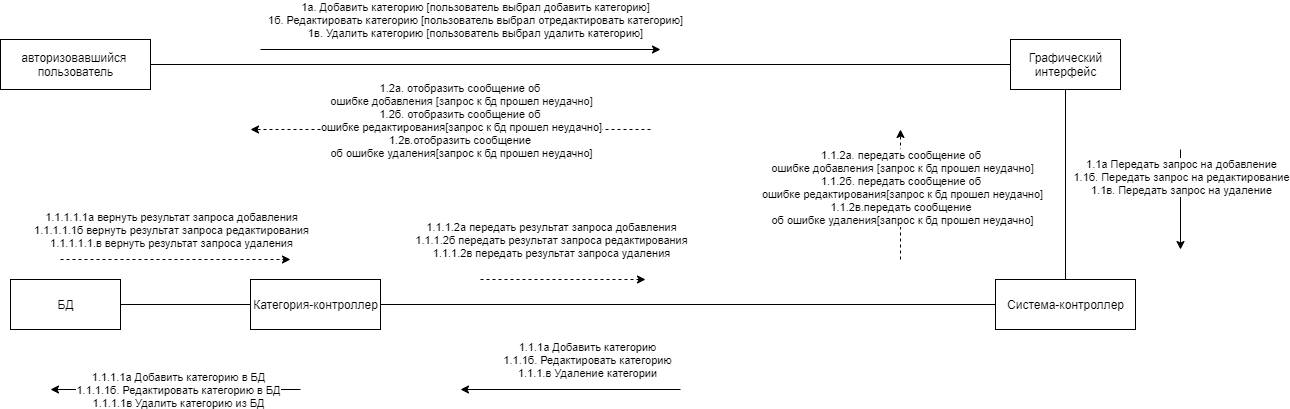

The diagram above was exported from draw.io. Its source (the exported page's mxGraphModel, read from the mxfile embedded in the PNG):
<mxGraphModel dx="868" dy="433" grid="1" gridSize="10" guides="1" tooltips="1" connect="1" arrows="1" fold="1" page="1" pageScale="1" pageWidth="1169" pageHeight="1654" math="0" shadow="0">
  <root>
    <mxCell id="0" />
    <mxCell id="1" parent="0" />
    <mxCell id="k56riOrjc__1x1T-bWal-6" style="edgeStyle=orthogonalEdgeStyle;rounded=0;orthogonalLoop=1;jettySize=auto;html=1;entryX=0;entryY=0.5;entryDx=0;entryDy=0;endArrow=none;endFill=0;" parent="1" source="k56riOrjc__1x1T-bWal-1" target="k56riOrjc__1x1T-bWal-2" edge="1">
      <mxGeometry relative="1" as="geometry" />
    </mxCell>
    <mxCell id="k56riOrjc__1x1T-bWal-1" value="авторизовавшийся&amp;nbsp;&lt;br&gt;пользователь" style="html=1;" parent="1" vertex="1">
      <mxGeometry x="30" y="40" width="150" height="50" as="geometry" />
    </mxCell>
    <mxCell id="k56riOrjc__1x1T-bWal-9" style="edgeStyle=orthogonalEdgeStyle;rounded=0;orthogonalLoop=1;jettySize=auto;html=1;endArrow=none;endFill=0;" parent="1" source="k56riOrjc__1x1T-bWal-2" target="k56riOrjc__1x1T-bWal-3" edge="1">
      <mxGeometry relative="1" as="geometry" />
    </mxCell>
    <mxCell id="k56riOrjc__1x1T-bWal-2" value="Графический&lt;br&gt;интерфейс" style="html=1;" parent="1" vertex="1">
      <mxGeometry x="1040" y="40" width="110" height="50" as="geometry" />
    </mxCell>
    <mxCell id="k56riOrjc__1x1T-bWal-10" style="edgeStyle=orthogonalEdgeStyle;rounded=0;orthogonalLoop=1;jettySize=auto;html=1;entryX=1;entryY=0.5;entryDx=0;entryDy=0;endArrow=none;endFill=0;" parent="1" source="k56riOrjc__1x1T-bWal-3" target="k56riOrjc__1x1T-bWal-4" edge="1">
      <mxGeometry relative="1" as="geometry" />
    </mxCell>
    <mxCell id="k56riOrjc__1x1T-bWal-3" value="Система-контроллер" style="html=1;" parent="1" vertex="1">
      <mxGeometry x="1025" y="280" width="140" height="50" as="geometry" />
    </mxCell>
    <mxCell id="k56riOrjc__1x1T-bWal-11" style="edgeStyle=orthogonalEdgeStyle;rounded=0;orthogonalLoop=1;jettySize=auto;html=1;entryX=1;entryY=0.5;entryDx=0;entryDy=0;endArrow=none;endFill=0;" parent="1" source="k56riOrjc__1x1T-bWal-4" target="k56riOrjc__1x1T-bWal-5" edge="1">
      <mxGeometry relative="1" as="geometry" />
    </mxCell>
    <mxCell id="k56riOrjc__1x1T-bWal-4" value="Категория-контроллер" style="html=1;" parent="1" vertex="1">
      <mxGeometry x="280" y="280" width="130" height="50" as="geometry" />
    </mxCell>
    <mxCell id="k56riOrjc__1x1T-bWal-5" value="БД" style="html=1;" parent="1" vertex="1">
      <mxGeometry x="40" y="280" width="110" height="50" as="geometry" />
    </mxCell>
    <mxCell id="k56riOrjc__1x1T-bWal-12" value="" style="endArrow=classic;html=1;" parent="1" edge="1">
      <mxGeometry width="50" height="50" relative="1" as="geometry">
        <mxPoint x="290" y="50" as="sourcePoint" />
        <mxPoint x="690" y="50" as="targetPoint" />
      </mxGeometry>
    </mxCell>
    <mxCell id="k56riOrjc__1x1T-bWal-13" value="1а. Добавить категорию [пользователь выбрал добавить категорию]&lt;br&gt;1б. Редактировать категорию [пользователь выбрал отредактировать категорию]&lt;br&gt;1в. Удалить категорию [пользователь выбрал удалить категорию]" style="edgeLabel;html=1;align=center;verticalAlign=middle;resizable=0;points=[];" parent="k56riOrjc__1x1T-bWal-12" vertex="1" connectable="0">
      <mxGeometry x="0.175" y="2" relative="1" as="geometry">
        <mxPoint x="-21" y="-28" as="offset" />
      </mxGeometry>
    </mxCell>
    <mxCell id="k56riOrjc__1x1T-bWal-14" value="" style="endArrow=classic;html=1;" parent="1" edge="1">
      <mxGeometry width="50" height="50" relative="1" as="geometry">
        <mxPoint x="1210" y="150" as="sourcePoint" />
        <mxPoint x="1210" y="250" as="targetPoint" />
      </mxGeometry>
    </mxCell>
    <mxCell id="k56riOrjc__1x1T-bWal-17" value="1.1а Передать запрос на добавление&lt;br&gt;1.1б. Передать запрос на редактирование&lt;br&gt;1.1в. Передать запрос на удаление" style="edgeLabel;html=1;align=center;verticalAlign=middle;resizable=0;points=[];" parent="k56riOrjc__1x1T-bWal-14" vertex="1" connectable="0">
      <mxGeometry x="-0.46" relative="1" as="geometry">
        <mxPoint as="offset" />
      </mxGeometry>
    </mxCell>
    <mxCell id="k56riOrjc__1x1T-bWal-15" value="" style="endArrow=classic;html=1;" parent="1" edge="1">
      <mxGeometry width="50" height="50" relative="1" as="geometry">
        <mxPoint x="710" y="390" as="sourcePoint" />
        <mxPoint x="490" y="390" as="targetPoint" />
      </mxGeometry>
    </mxCell>
    <mxCell id="k56riOrjc__1x1T-bWal-19" value="1.1.1а Добавить категорию&lt;br&gt;1.1.1б. Редактировать категорию&lt;br&gt;1.1.1.в Удаление категории" style="edgeLabel;html=1;align=center;verticalAlign=middle;resizable=0;points=[];" parent="k56riOrjc__1x1T-bWal-15" vertex="1" connectable="0">
      <mxGeometry x="-0.6308" y="-1" relative="1" as="geometry">
        <mxPoint x="-53" y="-29" as="offset" />
      </mxGeometry>
    </mxCell>
    <mxCell id="k56riOrjc__1x1T-bWal-16" value="" style="endArrow=classic;html=1;" parent="1" edge="1">
      <mxGeometry width="50" height="50" relative="1" as="geometry">
        <mxPoint x="330" y="390" as="sourcePoint" />
        <mxPoint x="80" y="390" as="targetPoint" />
      </mxGeometry>
    </mxCell>
    <mxCell id="k56riOrjc__1x1T-bWal-20" value="1.1.1.1а Добавить категорию в БД&lt;br&gt;1.1.1.1б. Редактировать категорию в БД&lt;br&gt;1.1.1.1в Удалить категорию из БД" style="edgeLabel;html=1;align=center;verticalAlign=middle;resizable=0;points=[];" parent="k56riOrjc__1x1T-bWal-16" vertex="1" connectable="0">
      <mxGeometry x="-0.1857" y="1" relative="1" as="geometry">
        <mxPoint x="-21" y="-1" as="offset" />
      </mxGeometry>
    </mxCell>
    <mxCell id="k56riOrjc__1x1T-bWal-21" value="" style="endArrow=classic;html=1;dashed=1;" parent="1" edge="1">
      <mxGeometry width="50" height="50" relative="1" as="geometry">
        <mxPoint x="90" y="260" as="sourcePoint" />
        <mxPoint x="320" y="260" as="targetPoint" />
      </mxGeometry>
    </mxCell>
    <mxCell id="k56riOrjc__1x1T-bWal-22" value="1.1.1.1.1a вернуть результат запроса добавления&lt;br&gt;1.1.1.1.1б вернуть результат запроса редактирования&lt;br&gt;1.1.1.1.1.в вернуть результат запроса удаления" style="edgeLabel;html=1;align=center;verticalAlign=middle;resizable=0;points=[];" parent="k56riOrjc__1x1T-bWal-21" vertex="1" connectable="0">
      <mxGeometry x="0.1304" y="-1" relative="1" as="geometry">
        <mxPoint x="-20" y="-31" as="offset" />
      </mxGeometry>
    </mxCell>
    <mxCell id="k56riOrjc__1x1T-bWal-23" value="" style="endArrow=classic;html=1;dashed=1;" parent="1" edge="1">
      <mxGeometry width="50" height="50" relative="1" as="geometry">
        <mxPoint x="510" y="280" as="sourcePoint" />
        <mxPoint x="675" y="280" as="targetPoint" />
      </mxGeometry>
    </mxCell>
    <mxCell id="k56riOrjc__1x1T-bWal-27" value="1.1.1.2a передать результат запроса добавления&lt;br&gt;1.1.1.2б передать результат запроса редактирования&lt;br&gt;1.1.1.2в передать результат запроса удаления" style="edgeLabel;html=1;align=center;verticalAlign=middle;resizable=0;points=[];" parent="k56riOrjc__1x1T-bWal-23" vertex="1" connectable="0">
      <mxGeometry x="0.2" y="2" relative="1" as="geometry">
        <mxPoint x="-29" y="-38" as="offset" />
      </mxGeometry>
    </mxCell>
    <mxCell id="k56riOrjc__1x1T-bWal-25" value="" style="endArrow=classic;html=1;dashed=1;" parent="1" edge="1">
      <mxGeometry width="50" height="50" relative="1" as="geometry">
        <mxPoint x="930" y="260" as="sourcePoint" />
        <mxPoint x="930" y="130" as="targetPoint" />
      </mxGeometry>
    </mxCell>
    <mxCell id="k56riOrjc__1x1T-bWal-26" value="1.1.2а. передать сообщение об &lt;br&gt;ошибке добавления [запрос к бд прошел неудачно]&lt;br&gt;1.1.2б. передать сообщение об &lt;br&gt;ошибке редактирования[запрос к бд прошел неудачно]&lt;br&gt;1.1.2в.передать сообщение &lt;br&gt;об ошибке удаления[запрос к бд прошел неудачно]" style="edgeLabel;html=1;align=center;verticalAlign=middle;resizable=0;points=[];" parent="k56riOrjc__1x1T-bWal-25" vertex="1" connectable="0">
      <mxGeometry x="0.1304" y="-1" relative="1" as="geometry">
        <mxPoint as="offset" />
      </mxGeometry>
    </mxCell>
    <mxCell id="k56riOrjc__1x1T-bWal-28" value="" style="endArrow=classic;html=1;dashed=1;" parent="1" edge="1">
      <mxGeometry width="50" height="50" relative="1" as="geometry">
        <mxPoint x="680" y="130" as="sourcePoint" />
        <mxPoint x="280" y="130" as="targetPoint" />
      </mxGeometry>
    </mxCell>
    <mxCell id="k56riOrjc__1x1T-bWal-29" value="1.2а. отобразить сообщение об &lt;br&gt;ошибке добавления [запрос к бд прошел неудачно]&lt;br&gt;1.2б. отобразить сообщение об &lt;br&gt;ошибке редактирования[запрос к бд прошел неудачно]&lt;br&gt;1.2в.отобразить сообщение &lt;br&gt;об ошибке удаления[запрос к бд прошел неудачно]" style="edgeLabel;html=1;align=center;verticalAlign=middle;resizable=0;points=[];" parent="k56riOrjc__1x1T-bWal-28" vertex="1" connectable="0">
      <mxGeometry x="0.1304" y="-1" relative="1" as="geometry">
        <mxPoint x="36" y="-9" as="offset" />
      </mxGeometry>
    </mxCell>
  </root>
</mxGraphModel>